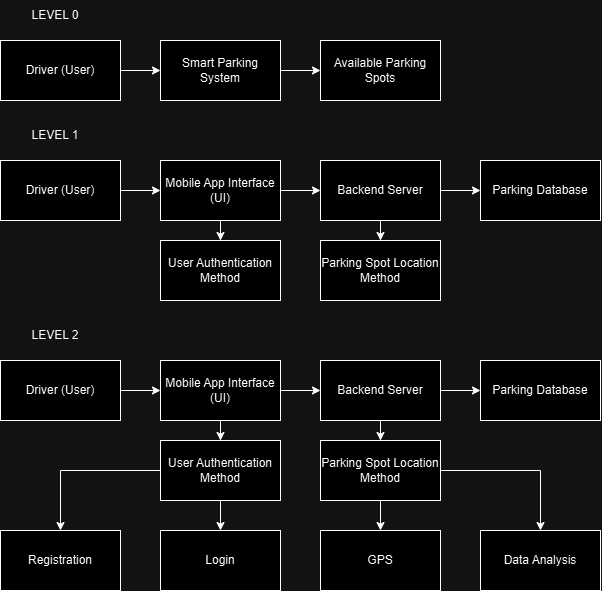

The diagram above was exported from draw.io. Its source (the exported page's mxGraphModel, read from the mxfile embedded in the PNG):
<mxGraphModel dx="1380" dy="598" grid="1" gridSize="10" guides="1" tooltips="1" connect="1" arrows="1" fold="1" page="1" pageScale="1" pageWidth="850" pageHeight="1100" math="0" shadow="0">
  <root>
    <mxCell id="0" />
    <mxCell id="1" parent="0" />
    <mxCell id="fYvhQEMQbbEegIZarzaO-4" value="" style="edgeStyle=orthogonalEdgeStyle;rounded=0;orthogonalLoop=1;jettySize=auto;html=1;" edge="1" parent="1" source="fYvhQEMQbbEegIZarzaO-1" target="fYvhQEMQbbEegIZarzaO-2">
      <mxGeometry relative="1" as="geometry" />
    </mxCell>
    <mxCell id="fYvhQEMQbbEegIZarzaO-1" value="Driver (User)" style="rounded=0;whiteSpace=wrap;html=1;" vertex="1" parent="1">
      <mxGeometry x="160" y="80" width="120" height="60" as="geometry" />
    </mxCell>
    <mxCell id="fYvhQEMQbbEegIZarzaO-6" value="" style="edgeStyle=orthogonalEdgeStyle;rounded=0;orthogonalLoop=1;jettySize=auto;html=1;" edge="1" parent="1" source="fYvhQEMQbbEegIZarzaO-2" target="fYvhQEMQbbEegIZarzaO-5">
      <mxGeometry relative="1" as="geometry" />
    </mxCell>
    <mxCell id="fYvhQEMQbbEegIZarzaO-2" value="Smart Parking System" style="rounded=0;whiteSpace=wrap;html=1;" vertex="1" parent="1">
      <mxGeometry x="320" y="80" width="120" height="60" as="geometry" />
    </mxCell>
    <mxCell id="fYvhQEMQbbEegIZarzaO-5" value="Available Parking Spots" style="rounded=0;whiteSpace=wrap;html=1;" vertex="1" parent="1">
      <mxGeometry x="480" y="80" width="120" height="60" as="geometry" />
    </mxCell>
    <mxCell id="fYvhQEMQbbEegIZarzaO-9" value="" style="edgeStyle=orthogonalEdgeStyle;rounded=0;orthogonalLoop=1;jettySize=auto;html=1;" edge="1" parent="1" source="fYvhQEMQbbEegIZarzaO-7" target="fYvhQEMQbbEegIZarzaO-8">
      <mxGeometry relative="1" as="geometry" />
    </mxCell>
    <mxCell id="fYvhQEMQbbEegIZarzaO-7" value="Driver (User)" style="rounded=0;whiteSpace=wrap;html=1;" vertex="1" parent="1">
      <mxGeometry x="160" y="200" width="120" height="60" as="geometry" />
    </mxCell>
    <mxCell id="fYvhQEMQbbEegIZarzaO-11" value="" style="edgeStyle=orthogonalEdgeStyle;rounded=0;orthogonalLoop=1;jettySize=auto;html=1;" edge="1" parent="1" source="fYvhQEMQbbEegIZarzaO-8" target="fYvhQEMQbbEegIZarzaO-10">
      <mxGeometry relative="1" as="geometry" />
    </mxCell>
    <mxCell id="fYvhQEMQbbEegIZarzaO-15" value="" style="edgeStyle=orthogonalEdgeStyle;rounded=0;orthogonalLoop=1;jettySize=auto;html=1;" edge="1" parent="1" source="fYvhQEMQbbEegIZarzaO-8" target="fYvhQEMQbbEegIZarzaO-14">
      <mxGeometry relative="1" as="geometry" />
    </mxCell>
    <mxCell id="fYvhQEMQbbEegIZarzaO-8" value="Mobile App Interface (UI)" style="rounded=0;whiteSpace=wrap;html=1;" vertex="1" parent="1">
      <mxGeometry x="320" y="200" width="120" height="60" as="geometry" />
    </mxCell>
    <mxCell id="fYvhQEMQbbEegIZarzaO-13" value="" style="edgeStyle=orthogonalEdgeStyle;rounded=0;orthogonalLoop=1;jettySize=auto;html=1;" edge="1" parent="1" source="fYvhQEMQbbEegIZarzaO-10" target="fYvhQEMQbbEegIZarzaO-12">
      <mxGeometry relative="1" as="geometry" />
    </mxCell>
    <mxCell id="fYvhQEMQbbEegIZarzaO-17" value="" style="edgeStyle=orthogonalEdgeStyle;rounded=0;orthogonalLoop=1;jettySize=auto;html=1;" edge="1" parent="1" source="fYvhQEMQbbEegIZarzaO-10" target="fYvhQEMQbbEegIZarzaO-16">
      <mxGeometry relative="1" as="geometry" />
    </mxCell>
    <mxCell id="fYvhQEMQbbEegIZarzaO-10" value="Backend Server" style="rounded=0;whiteSpace=wrap;html=1;" vertex="1" parent="1">
      <mxGeometry x="480" y="200" width="120" height="60" as="geometry" />
    </mxCell>
    <mxCell id="fYvhQEMQbbEegIZarzaO-12" value="Parking Database" style="rounded=0;whiteSpace=wrap;html=1;" vertex="1" parent="1">
      <mxGeometry x="640" y="200" width="120" height="60" as="geometry" />
    </mxCell>
    <mxCell id="fYvhQEMQbbEegIZarzaO-14" value="User Authentication Method" style="rounded=0;whiteSpace=wrap;html=1;" vertex="1" parent="1">
      <mxGeometry x="320" y="280" width="120" height="60" as="geometry" />
    </mxCell>
    <mxCell id="fYvhQEMQbbEegIZarzaO-16" value="Parking Spot Location Method" style="rounded=0;whiteSpace=wrap;html=1;" vertex="1" parent="1">
      <mxGeometry x="480" y="280" width="120" height="60" as="geometry" />
    </mxCell>
    <mxCell id="fYvhQEMQbbEegIZarzaO-20" value="" style="edgeStyle=orthogonalEdgeStyle;rounded=0;orthogonalLoop=1;jettySize=auto;html=1;" edge="1" parent="1" source="fYvhQEMQbbEegIZarzaO-18" target="fYvhQEMQbbEegIZarzaO-19">
      <mxGeometry relative="1" as="geometry" />
    </mxCell>
    <mxCell id="fYvhQEMQbbEegIZarzaO-18" value="Driver (User)" style="rounded=0;whiteSpace=wrap;html=1;" vertex="1" parent="1">
      <mxGeometry x="160" y="400" width="120" height="60" as="geometry" />
    </mxCell>
    <mxCell id="fYvhQEMQbbEegIZarzaO-23" value="" style="edgeStyle=orthogonalEdgeStyle;rounded=0;orthogonalLoop=1;jettySize=auto;html=1;" edge="1" parent="1" source="fYvhQEMQbbEegIZarzaO-19" target="fYvhQEMQbbEegIZarzaO-21">
      <mxGeometry relative="1" as="geometry" />
    </mxCell>
    <mxCell id="fYvhQEMQbbEegIZarzaO-27" value="" style="edgeStyle=orthogonalEdgeStyle;rounded=0;orthogonalLoop=1;jettySize=auto;html=1;" edge="1" parent="1" source="fYvhQEMQbbEegIZarzaO-19" target="fYvhQEMQbbEegIZarzaO-25">
      <mxGeometry relative="1" as="geometry" />
    </mxCell>
    <mxCell id="fYvhQEMQbbEegIZarzaO-19" value="Mobile App Interface (UI)" style="rounded=0;whiteSpace=wrap;html=1;" vertex="1" parent="1">
      <mxGeometry x="320" y="400" width="120" height="60" as="geometry" />
    </mxCell>
    <mxCell id="fYvhQEMQbbEegIZarzaO-24" value="" style="edgeStyle=orthogonalEdgeStyle;rounded=0;orthogonalLoop=1;jettySize=auto;html=1;" edge="1" parent="1" source="fYvhQEMQbbEegIZarzaO-21" target="fYvhQEMQbbEegIZarzaO-22">
      <mxGeometry relative="1" as="geometry" />
    </mxCell>
    <mxCell id="fYvhQEMQbbEegIZarzaO-28" value="" style="edgeStyle=orthogonalEdgeStyle;rounded=0;orthogonalLoop=1;jettySize=auto;html=1;" edge="1" parent="1" source="fYvhQEMQbbEegIZarzaO-21" target="fYvhQEMQbbEegIZarzaO-26">
      <mxGeometry relative="1" as="geometry" />
    </mxCell>
    <mxCell id="fYvhQEMQbbEegIZarzaO-21" value="Backend Server" style="rounded=0;whiteSpace=wrap;html=1;" vertex="1" parent="1">
      <mxGeometry x="480" y="400" width="120" height="60" as="geometry" />
    </mxCell>
    <mxCell id="fYvhQEMQbbEegIZarzaO-22" value="Parking Database" style="rounded=0;whiteSpace=wrap;html=1;" vertex="1" parent="1">
      <mxGeometry x="640" y="400" width="120" height="60" as="geometry" />
    </mxCell>
    <mxCell id="fYvhQEMQbbEegIZarzaO-39" value="" style="edgeStyle=orthogonalEdgeStyle;rounded=0;orthogonalLoop=1;jettySize=auto;html=1;" edge="1" parent="1" source="fYvhQEMQbbEegIZarzaO-25" target="fYvhQEMQbbEegIZarzaO-33">
      <mxGeometry relative="1" as="geometry" />
    </mxCell>
    <mxCell id="fYvhQEMQbbEegIZarzaO-41" style="edgeStyle=orthogonalEdgeStyle;rounded=0;orthogonalLoop=1;jettySize=auto;html=1;entryX=0.5;entryY=0;entryDx=0;entryDy=0;" edge="1" parent="1" source="fYvhQEMQbbEegIZarzaO-25" target="fYvhQEMQbbEegIZarzaO-40">
      <mxGeometry relative="1" as="geometry" />
    </mxCell>
    <mxCell id="fYvhQEMQbbEegIZarzaO-25" value="User Authentication Method" style="rounded=0;whiteSpace=wrap;html=1;" vertex="1" parent="1">
      <mxGeometry x="320" y="480" width="120" height="60" as="geometry" />
    </mxCell>
    <mxCell id="fYvhQEMQbbEegIZarzaO-35" value="" style="edgeStyle=orthogonalEdgeStyle;rounded=0;orthogonalLoop=1;jettySize=auto;html=1;" edge="1" parent="1" source="fYvhQEMQbbEegIZarzaO-26" target="fYvhQEMQbbEegIZarzaO-34">
      <mxGeometry relative="1" as="geometry" />
    </mxCell>
    <mxCell id="fYvhQEMQbbEegIZarzaO-38" value="" style="edgeStyle=orthogonalEdgeStyle;rounded=0;orthogonalLoop=1;jettySize=auto;html=1;entryX=0.5;entryY=0;entryDx=0;entryDy=0;" edge="1" parent="1" source="fYvhQEMQbbEegIZarzaO-26" target="fYvhQEMQbbEegIZarzaO-36">
      <mxGeometry relative="1" as="geometry">
        <mxPoint x="700" y="510" as="targetPoint" />
      </mxGeometry>
    </mxCell>
    <mxCell id="fYvhQEMQbbEegIZarzaO-26" value="Parking Spot Location Method" style="rounded=0;whiteSpace=wrap;html=1;" vertex="1" parent="1">
      <mxGeometry x="480" y="480" width="120" height="60" as="geometry" />
    </mxCell>
    <mxCell id="fYvhQEMQbbEegIZarzaO-29" value="LEVEL 0" style="text;html=1;strokeColor=none;fillColor=none;align=center;verticalAlign=middle;whiteSpace=wrap;rounded=0;" vertex="1" parent="1">
      <mxGeometry x="160" y="40" width="110" height="30" as="geometry" />
    </mxCell>
    <mxCell id="fYvhQEMQbbEegIZarzaO-30" value="LEVEL 1" style="text;html=1;strokeColor=none;fillColor=none;align=center;verticalAlign=middle;whiteSpace=wrap;rounded=0;" vertex="1" parent="1">
      <mxGeometry x="160" y="160" width="110" height="30" as="geometry" />
    </mxCell>
    <mxCell id="fYvhQEMQbbEegIZarzaO-31" value="LEVEL 2" style="text;html=1;strokeColor=none;fillColor=none;align=center;verticalAlign=middle;whiteSpace=wrap;rounded=0;" vertex="1" parent="1">
      <mxGeometry x="160" y="360" width="110" height="30" as="geometry" />
    </mxCell>
    <mxCell id="fYvhQEMQbbEegIZarzaO-33" value="Login" style="rounded=0;whiteSpace=wrap;html=1;" vertex="1" parent="1">
      <mxGeometry x="320" y="570" width="120" height="60" as="geometry" />
    </mxCell>
    <mxCell id="fYvhQEMQbbEegIZarzaO-34" value="GPS" style="rounded=0;whiteSpace=wrap;html=1;" vertex="1" parent="1">
      <mxGeometry x="480" y="570" width="120" height="60" as="geometry" />
    </mxCell>
    <mxCell id="fYvhQEMQbbEegIZarzaO-36" value="Data Analysis" style="rounded=0;whiteSpace=wrap;html=1;" vertex="1" parent="1">
      <mxGeometry x="640" y="570" width="120" height="60" as="geometry" />
    </mxCell>
    <mxCell id="fYvhQEMQbbEegIZarzaO-40" value="Registration" style="rounded=0;whiteSpace=wrap;html=1;" vertex="1" parent="1">
      <mxGeometry x="160" y="570" width="120" height="60" as="geometry" />
    </mxCell>
  </root>
</mxGraphModel>